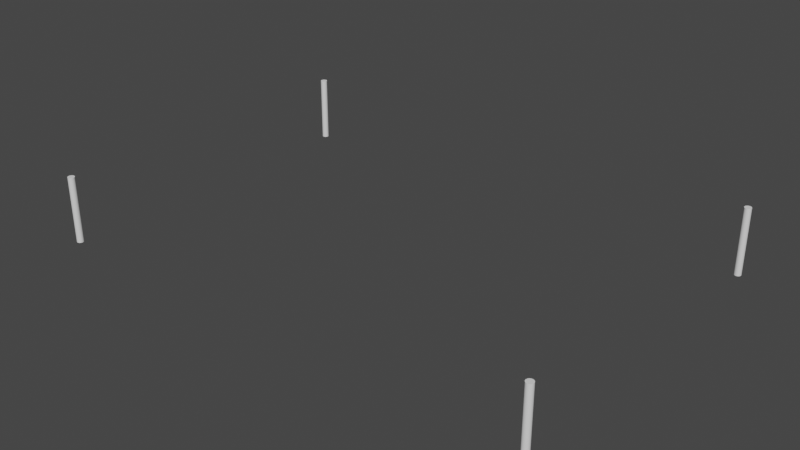 # Source: CloneProducerConstructionLightBeam.blend  (saved by Blender 2.91.10; exported with 4.5.12 LTS)
import bpy
from mathutils import Matrix  # noqa: F401  (used for matrix-valued properties, if any)

bpy.ops.wm.read_factory_settings(use_empty=True)
scene = bpy.context.scene
scene.name = 'Scene'

# ---- collections
col_collection = bpy.data.collections.new('Collection'); scene.collection.children.link(col_collection)

# ---- node groups
ng_auto_smooth = bpy.data.node_groups.new('Auto Smooth', 'GeometryNodeTree')
_s = ng_auto_smooth.interface.new_socket(name='Geometry', in_out='OUTPUT', socket_type='NodeSocketGeometry')
_s = ng_auto_smooth.interface.new_socket(name='Geometry', in_out='INPUT', socket_type='NodeSocketGeometry')
_s = ng_auto_smooth.interface.new_socket(name='Angle', in_out='INPUT', socket_type='NodeSocketFloat')
_s.subtype = 'ANGLE'
_s.min_value = 0.0
_s.max_value = 3.142
ng_auto_smooth.is_modifier = True
_N = ng_auto_smooth.nodes; _L = ng_auto_smooth.links
n0 = _N.new('NodeGroupOutput'); n0.name = 'Group Output'; n0.location = (480, -100)
n1 = _N.new('NodeGroupInput'); n1.name = 'Group Input'; n1.location = (-420, -300)
n2 = _N.new('NodeGroupInput'); n2.name = 'Group Input.001'; n2.location = (-60, -100)
n3 = _N.new('GeometryNodeSetShadeSmooth'); n3.name = 'Set Shade Smooth'; n3.location = (120, -100)
n3.domain = 'EDGE'
n4 = _N.new('GeometryNodeSetShadeSmooth'); n4.name = 'Set Shade Smooth.001'; n4.location = (300, -100)
n5 = _N.new('GeometryNodeInputMeshEdgeAngle'); n5.name = 'Edge Angle'; n5.location = (-420, -220)
n6 = _N.new('GeometryNodeInputEdgeSmooth'); n6.name = 'Is Edge Smooth'; n6.location = (-60, -160)
n7 = _N.new('GeometryNodeInputShadeSmooth'); n7.name = 'Is Face Smooth'; n7.location = (-240, -340)
n8 = _N.new('FunctionNodeBooleanMath'); n8.name = 'Boolean Math'; n8.location = (-60, -220)
n9 = _N.new('FunctionNodeCompare'); n9.name = 'Compare'; n9.location = (-240, -180)
n9.operation = 'LESS_EQUAL'
_L.new(n5.outputs[0], n9.inputs[0])
_L.new(n4.outputs[0], n0.inputs[0])
_L.new(n1.outputs[1], n9.inputs[1])
_L.new(n9.outputs[0], n8.inputs[0])
_L.new(n7.outputs[0], n8.inputs[1])
_L.new(n2.outputs[0], n3.inputs[0])
_L.new(n6.outputs[0], n3.inputs[1])
_L.new(n3.outputs[0], n4.inputs[0])
_L.new(n8.outputs[0], n3.inputs[2])
n0.is_active_output = True

# ---- world
world_world = bpy.data.worlds.new('World'); scene.world = world_world
world_world.use_nodes = True; world_world.node_tree.nodes.clear()
_N = world_world.node_tree.nodes; _L = world_world.node_tree.links
n0 = _N.new('ShaderNodeOutputWorld'); n0.name = 'World Output'; n0.location = (300, 300)
n1 = _N.new('ShaderNodeBackground'); n1.name = 'Background'; n1.location = (10, 300)
n1.inputs[0].default_value = (0.05088, 0.05088, 0.05088, 1.0)
_L.new(n1.outputs[0], n0.inputs[0])
n0.is_active_output = True
world_world.color = (0.05088, 0.05088, 0.05088)
world_world.use_sun_shadow = False
world_world.sun_shadow_jitter_overblur = 0.0

# ---- meshes
me_cylinder_005 = bpy.data.meshes.new('Cylinder.005')
me_cylinder_005.from_pydata([(-1.907e-06, 1.0, -3.576e-07), (-1.907e-06, 1.0, 19.84), (0.1951, 0.9808, -3.576e-07), (0.1951, 0.9808, 19.84), (0.3827, 0.9239, -3.576e-07), (0.3827, 0.9239, 19.84), (0.5556, 0.8315, -3.576e-07), (0.5556, 0.8315, 19.84), (0.7071, 0.7071, -3.576e-07), (0.7071, 0.7071, 19.84), (0.8315, 0.5556, -3.576e-07), (0.8315, 0.5556, 19.84), (0.9239, 0.3827, -3.576e-07), (0.9239, 0.3827, 19.84), (0.9808, 0.1951, -3.576e-07), (0.9808, 0.1951, 19.84), (1.0, -1.832e-06, -3.576e-07), (1.0, -1.832e-06, 19.84), (0.9808, -0.1951, -3.576e-07), (0.9808, -0.1951, 19.84), (0.9239, -0.3827, -3.576e-07), (0.9239, -0.3827, 19.84), (0.8315, -0.5556, -3.576e-07), (0.8315, -0.5556, 19.84), (0.7071, -0.7071, -3.576e-07), (0.7071, -0.7071, 19.84), (0.5556, -0.8315, -3.576e-07), (0.5556, -0.8315, 19.84), (0.3827, -0.9239, -3.576e-07), (0.3827, -0.9239, 19.84), (0.1951, -0.9808, -3.576e-07), (0.1951, -0.9808, 19.84), (-2.233e-06, -1.0, -3.576e-07), (-2.233e-06, -1.0, 19.84), (-0.1951, -0.9808, -3.576e-07), (-0.1951, -0.9808, 19.84), (-0.3827, -0.9239, -3.576e-07), (-0.3827, -0.9239, 19.84), (-0.5556, -0.8315, -3.576e-07), (-0.5556, -0.8315, 19.84), (-0.7071, -0.7071, -3.576e-07), (-0.7071, -0.7071, 19.84), (-0.8315, -0.5556, -3.576e-07), (-0.8315, -0.5556, 19.84), (-0.9239, -0.3827, -3.576e-07), (-0.9239, -0.3827, 19.84), (-0.9808, -0.1951, -3.576e-07), (-0.9808, -0.1951, 19.84), (-1.0, -9.417e-07, -3.576e-07), (-1.0, -9.417e-07, 19.84), (-0.9808, 0.1951, -3.576e-07), (-0.9808, 0.1951, 19.84), (-0.9239, 0.3827, -3.576e-07), (-0.9239, 0.3827, 19.84), (-0.8315, 0.5556, -3.576e-07), (-0.8315, 0.5556, 19.84), (-0.7071, 0.7071, -3.576e-07), (-0.7071, 0.7071, 19.84), (-0.5556, 0.8315, -3.576e-07), (-0.5556, 0.8315, 19.84), (-0.3827, 0.9239, -3.576e-07), (-0.3827, 0.9239, 19.84), (-0.1951, 0.9808, -3.576e-07), (-0.1951, 0.9808, 19.84)], [], [(0, 1, 3, 2), (2, 3, 5, 4), (4, 5, 7, 6), (6, 7, 9, 8), (8, 9, 11, 10), (10, 11, 13, 12), (12, 13, 15, 14), (14, 15, 17, 16), (16, 17, 19, 18), (18, 19, 21, 20), (20, 21, 23, 22), (22, 23, 25, 24), (24, 25, 27, 26), (26, 27, 29, 28), (28, 29, 31, 30), (30, 31, 33, 32), (32, 33, 35, 34), (34, 35, 37, 36), (36, 37, 39, 38), (38, 39, 41, 40), (40, 41, 43, 42), (42, 43, 45, 44), (44, 45, 47, 46), (46, 47, 49, 48), (48, 49, 51, 50), (50, 51, 53, 52), (52, 53, 55, 54), (54, 55, 57, 56), (56, 57, 59, 58), (58, 59, 61, 60), (3, 1, 63, 61, 59, 57, 55, 53, 51, 49, 47, 45, 43, 41, 39, 37, 35, 33, 31, 29, 27, 25, 23, 21, 19, 17, 15, 13, 11, 9, 7, 5), (60, 61, 63, 62), (62, 63, 1, 0), (0, 2, 4, 6, 8, 10, 12, 14, 16, 18, 20, 22, 24, 26, 28, 30, 32, 34, 36, 38, 40, 42, 44, 46, 48, 50, 52, 54, 56, 58, 60, 62)])
me_cylinder_005.polygons.foreach_set('use_smooth', [True] * 34)
_uv = me_cylinder_005.uv_layers.new(name='UVMap')
_uv.uv.foreach_set('vector', [1.0, 0.5, 1.0, 1.0, 0.9688, 1.0, 0.9688, 0.5, 0.9688, 0.5, 0.9688, 1.0, 0.9375, 1.0, 0.9375, 0.5, 0.9375, 0.5, 0.9375, 1.0, 0.9062, 1.0, 0.9062, 0.5, 0.9062, 0.5, 0.9062, 1.0, 0.875, 1.0, 0.875, 0.5, 0.875, 0.5, 0.875, 1.0, 0.8438, 1.0, 0.8438, 0.5, 0.8438, 0.5, 0.8438, 1.0, 0.8125, 1.0, 0.8125, 0.5, 0.8125, 0.5, 0.8125, 1.0, 0.7812, 1.0, 0.7812, 0.5, 0.7812, 0.5, 0.7812, 1.0, 0.75, 1.0, 0.75, 0.5, 0.75, 0.5, 0.75, 1.0, 0.7188, 1.0, 0.7188, 0.5, 0.7188, 0.5, 0.7188, 1.0, 0.6875, 1.0, 0.6875, 0.5, 0.6875, 0.5, 0.6875, 1.0, 0.6562, 1.0, 0.6562, 0.5, 0.6562, 0.5, 0.6562, 1.0, 0.625, 1.0, 0.625, 0.5, 0.625, 0.5, 0.625, 1.0, 0.5938, 1.0, 0.5938, 0.5, 0.5938, 0.5, 0.5938, 1.0, 0.5625, 1.0, 0.5625, 0.5, 0.5625, 0.5, 0.5625, 1.0, 0.5312, 1.0, 0.5312, 0.5, 0.5312, 0.5, 0.5312, 1.0, 0.5, 1.0, 0.5, 0.5, 0.5, 0.5, 0.5, 1.0, 0.4688, 1.0, 0.4688, 0.5, 0.4688, 0.5, 0.4688, 1.0, 0.4375, 1.0, 0.4375, 0.5, 0.4375, 0.5, 0.4375, 1.0, 0.4062, 1.0, 0.4062, 0.5, 0.4062, 0.5, 0.4062, 1.0, 0.375, 1.0, 0.375, 0.5, 0.375, 0.5, 0.375, 1.0, 0.3438, 1.0, 0.3438, 0.5, 0.3438, 0.5, 0.3438, 1.0, 0.3125, 1.0, 0.3125, 0.5, 0.3125, 0.5, 0.3125, 1.0, 0.2812, 1.0, 0.2812, 0.5, 0.2812, 0.5, 0.2812, 1.0, 0.25, 1.0, 0.25, 0.5, 0.25, 0.5, 0.25, 1.0, 0.2188, 1.0, 0.2188, 0.5, 0.2188, 0.5, 0.2188, 1.0, 0.1875, 1.0, 0.1875, 0.5, 0.1875, 0.5, 0.1875, 1.0, 0.1562, 1.0, 0.1562, 0.5, 0.1562, 0.5, 0.1562, 1.0, 0.125, 1.0, 0.125, 0.5, 0.125, 0.5, 0.125, 1.0, 0.09375, 1.0, 0.09375, 0.5, 0.09375, 0.5, 0.09375, 1.0, 0.0625, 1.0, 0.0625, 0.5, 0.2968, 0.4854, 0.25, 0.49, 0.2032, 0.4854, 0.1582, 0.4717, 0.1167, 0.4496, 0.08029, 0.4197, 0.05045, 0.3833, 0.02827, 0.3418, 0.01461, 0.2968, 0.01, 0.25, 0.01461, 0.2032, 0.02827, 0.1582, 0.05045, 0.1167, 0.08029, 0.08029, 0.1167, 0.05045, 0.1582, 0.02827, 0.2032, 0.01461, 0.25, 0.01, 0.2968, 0.01461, 0.3418, 0.02827, 0.3833, 0.05045, 0.4197, 0.08029, 0.4496, 0.1167, 0.4717, 0.1582, 0.4854, 0.2032, 0.49, 0.25, 0.4854, 0.2968, 0.4717, 0.3418, 0.4496, 0.3833, 0.4197, 0.4197, 0.3833, 0.4496, 0.3418, 0.4717, 0.0625, 0.5, 0.0625, 1.0, 0.03125, 1.0, 0.03125, 0.5, 0.03125, 0.5, 0.03125, 1.0, 0.0, 1.0, 0.0, 0.5, 0.75, 0.49, 0.7968, 0.4854, 0.8418, 0.4717, 0.8833, 0.4496, 0.9197, 0.4197, 0.9496, 0.3833, 0.9717, 0.3418, 0.9854, 0.2968, 0.99, 0.25, 0.9854, 0.2032, 0.9717, 0.1582, 0.9496, 0.1167, 0.9197, 0.08029, 0.8833, 0.05045, 0.8418, 0.02827, 0.7968, 0.01461, 0.75, 0.01, 0.7032, 0.01461, 0.6582, 0.02827, 0.6167, 0.05045, 0.5803, 0.08029, 0.5504, 0.1167, 0.5283, 0.1582, 0.5146, 0.2032, 0.51, 0.25, 0.5146, 0.2968, 0.5283, 0.3418, 0.5504, 0.3833, 0.5803, 0.4197, 0.6167, 0.4496, 0.6582, 0.4717, 0.7032, 0.4854])
me_cylinder_005.use_remesh_fix_poles = True
me_cylinder_005.use_remesh_preserve_attributes = False
me_cylinder_005.use_mirror_vertex_groups = False
me_cylinder_005.update()
me_cylinder_006 = bpy.data.meshes.new('Cylinder.006')
me_cylinder_006.from_pydata([(-1.907e-06, 1.0, -3.576e-07), (-1.907e-06, 1.0, 19.84), (0.1951, 0.9808, -3.576e-07), (0.1951, 0.9808, 19.84), (0.3827, 0.9239, -3.576e-07), (0.3827, 0.9239, 19.84), (0.5556, 0.8315, -3.576e-07), (0.5556, 0.8315, 19.84), (0.7071, 0.7071, -3.576e-07), (0.7071, 0.7071, 19.84), (0.8315, 0.5556, -3.576e-07), (0.8315, 0.5556, 19.84), (0.9239, 0.3827, -3.576e-07), (0.9239, 0.3827, 19.84), (0.9808, 0.1951, -3.576e-07), (0.9808, 0.1951, 19.84), (1.0, -1.832e-06, -3.576e-07), (1.0, -1.832e-06, 19.84), (0.9808, -0.1951, -3.576e-07), (0.9808, -0.1951, 19.84), (0.9239, -0.3827, -3.576e-07), (0.9239, -0.3827, 19.84), (0.8315, -0.5556, -3.576e-07), (0.8315, -0.5556, 19.84), (0.7071, -0.7071, -3.576e-07), (0.7071, -0.7071, 19.84), (0.5556, -0.8315, -3.576e-07), (0.5556, -0.8315, 19.84), (0.3827, -0.9239, -3.576e-07), (0.3827, -0.9239, 19.84), (0.1951, -0.9808, -3.576e-07), (0.1951, -0.9808, 19.84), (-2.233e-06, -1.0, -3.576e-07), (-2.233e-06, -1.0, 19.84), (-0.1951, -0.9808, -3.576e-07), (-0.1951, -0.9808, 19.84), (-0.3827, -0.9239, -3.576e-07), (-0.3827, -0.9239, 19.84), (-0.5556, -0.8315, -3.576e-07), (-0.5556, -0.8315, 19.84), (-0.7071, -0.7071, -3.576e-07), (-0.7071, -0.7071, 19.84), (-0.8315, -0.5556, -3.576e-07), (-0.8315, -0.5556, 19.84), (-0.9239, -0.3827, -3.576e-07), (-0.9239, -0.3827, 19.84), (-0.9808, -0.1951, -3.576e-07), (-0.9808, -0.1951, 19.84), (-1.0, -9.417e-07, -3.576e-07), (-1.0, -9.417e-07, 19.84), (-0.9808, 0.1951, -3.576e-07), (-0.9808, 0.1951, 19.84), (-0.9239, 0.3827, -3.576e-07), (-0.9239, 0.3827, 19.84), (-0.8315, 0.5556, -3.576e-07), (-0.8315, 0.5556, 19.84), (-0.7071, 0.7071, -3.576e-07), (-0.7071, 0.7071, 19.84), (-0.5556, 0.8315, -3.576e-07), (-0.5556, 0.8315, 19.84), (-0.3827, 0.9239, -3.576e-07), (-0.3827, 0.9239, 19.84), (-0.1951, 0.9808, -3.576e-07), (-0.1951, 0.9808, 19.84)], [], [(0, 1, 3, 2), (2, 3, 5, 4), (4, 5, 7, 6), (6, 7, 9, 8), (8, 9, 11, 10), (10, 11, 13, 12), (12, 13, 15, 14), (14, 15, 17, 16), (16, 17, 19, 18), (18, 19, 21, 20), (20, 21, 23, 22), (22, 23, 25, 24), (24, 25, 27, 26), (26, 27, 29, 28), (28, 29, 31, 30), (30, 31, 33, 32), (32, 33, 35, 34), (34, 35, 37, 36), (36, 37, 39, 38), (38, 39, 41, 40), (40, 41, 43, 42), (42, 43, 45, 44), (44, 45, 47, 46), (46, 47, 49, 48), (48, 49, 51, 50), (50, 51, 53, 52), (52, 53, 55, 54), (54, 55, 57, 56), (56, 57, 59, 58), (58, 59, 61, 60), (3, 1, 63, 61, 59, 57, 55, 53, 51, 49, 47, 45, 43, 41, 39, 37, 35, 33, 31, 29, 27, 25, 23, 21, 19, 17, 15, 13, 11, 9, 7, 5), (60, 61, 63, 62), (62, 63, 1, 0), (0, 2, 4, 6, 8, 10, 12, 14, 16, 18, 20, 22, 24, 26, 28, 30, 32, 34, 36, 38, 40, 42, 44, 46, 48, 50, 52, 54, 56, 58, 60, 62)])
me_cylinder_006.polygons.foreach_set('use_smooth', [True] * 34)
_uv = me_cylinder_006.uv_layers.new(name='UVMap')
_uv.uv.foreach_set('vector', [1.0, 0.5, 1.0, 1.0, 0.9688, 1.0, 0.9688, 0.5, 0.9688, 0.5, 0.9688, 1.0, 0.9375, 1.0, 0.9375, 0.5, 0.9375, 0.5, 0.9375, 1.0, 0.9062, 1.0, 0.9062, 0.5, 0.9062, 0.5, 0.9062, 1.0, 0.875, 1.0, 0.875, 0.5, 0.875, 0.5, 0.875, 1.0, 0.8438, 1.0, 0.8438, 0.5, 0.8438, 0.5, 0.8438, 1.0, 0.8125, 1.0, 0.8125, 0.5, 0.8125, 0.5, 0.8125, 1.0, 0.7812, 1.0, 0.7812, 0.5, 0.7812, 0.5, 0.7812, 1.0, 0.75, 1.0, 0.75, 0.5, 0.75, 0.5, 0.75, 1.0, 0.7188, 1.0, 0.7188, 0.5, 0.7188, 0.5, 0.7188, 1.0, 0.6875, 1.0, 0.6875, 0.5, 0.6875, 0.5, 0.6875, 1.0, 0.6562, 1.0, 0.6562, 0.5, 0.6562, 0.5, 0.6562, 1.0, 0.625, 1.0, 0.625, 0.5, 0.625, 0.5, 0.625, 1.0, 0.5938, 1.0, 0.5938, 0.5, 0.5938, 0.5, 0.5938, 1.0, 0.5625, 1.0, 0.5625, 0.5, 0.5625, 0.5, 0.5625, 1.0, 0.5312, 1.0, 0.5312, 0.5, 0.5312, 0.5, 0.5312, 1.0, 0.5, 1.0, 0.5, 0.5, 0.5, 0.5, 0.5, 1.0, 0.4688, 1.0, 0.4688, 0.5, 0.4688, 0.5, 0.4688, 1.0, 0.4375, 1.0, 0.4375, 0.5, 0.4375, 0.5, 0.4375, 1.0, 0.4062, 1.0, 0.4062, 0.5, 0.4062, 0.5, 0.4062, 1.0, 0.375, 1.0, 0.375, 0.5, 0.375, 0.5, 0.375, 1.0, 0.3438, 1.0, 0.3438, 0.5, 0.3438, 0.5, 0.3438, 1.0, 0.3125, 1.0, 0.3125, 0.5, 0.3125, 0.5, 0.3125, 1.0, 0.2812, 1.0, 0.2812, 0.5, 0.2812, 0.5, 0.2812, 1.0, 0.25, 1.0, 0.25, 0.5, 0.25, 0.5, 0.25, 1.0, 0.2188, 1.0, 0.2188, 0.5, 0.2188, 0.5, 0.2188, 1.0, 0.1875, 1.0, 0.1875, 0.5, 0.1875, 0.5, 0.1875, 1.0, 0.1562, 1.0, 0.1562, 0.5, 0.1562, 0.5, 0.1562, 1.0, 0.125, 1.0, 0.125, 0.5, 0.125, 0.5, 0.125, 1.0, 0.09375, 1.0, 0.09375, 0.5, 0.09375, 0.5, 0.09375, 1.0, 0.0625, 1.0, 0.0625, 0.5, 0.2968, 0.4854, 0.25, 0.49, 0.2032, 0.4854, 0.1582, 0.4717, 0.1167, 0.4496, 0.08029, 0.4197, 0.05045, 0.3833, 0.02827, 0.3418, 0.01461, 0.2968, 0.01, 0.25, 0.01461, 0.2032, 0.02827, 0.1582, 0.05045, 0.1167, 0.08029, 0.08029, 0.1167, 0.05045, 0.1582, 0.02827, 0.2032, 0.01461, 0.25, 0.01, 0.2968, 0.01461, 0.3418, 0.02827, 0.3833, 0.05045, 0.4197, 0.08029, 0.4496, 0.1167, 0.4717, 0.1582, 0.4854, 0.2032, 0.49, 0.25, 0.4854, 0.2968, 0.4717, 0.3418, 0.4496, 0.3833, 0.4197, 0.4197, 0.3833, 0.4496, 0.3418, 0.4717, 0.0625, 0.5, 0.0625, 1.0, 0.03125, 1.0, 0.03125, 0.5, 0.03125, 0.5, 0.03125, 1.0, 0.0, 1.0, 0.0, 0.5, 0.75, 0.49, 0.7968, 0.4854, 0.8418, 0.4717, 0.8833, 0.4496, 0.9197, 0.4197, 0.9496, 0.3833, 0.9717, 0.3418, 0.9854, 0.2968, 0.99, 0.25, 0.9854, 0.2032, 0.9717, 0.1582, 0.9496, 0.1167, 0.9197, 0.08029, 0.8833, 0.05045, 0.8418, 0.02827, 0.7968, 0.01461, 0.75, 0.01, 0.7032, 0.01461, 0.6582, 0.02827, 0.6167, 0.05045, 0.5803, 0.08029, 0.5504, 0.1167, 0.5283, 0.1582, 0.5146, 0.2032, 0.51, 0.25, 0.5146, 0.2968, 0.5283, 0.3418, 0.5504, 0.3833, 0.5803, 0.4197, 0.6167, 0.4496, 0.6582, 0.4717, 0.7032, 0.4854])
me_cylinder_006.use_remesh_fix_poles = True
me_cylinder_006.use_remesh_preserve_attributes = False
me_cylinder_006.use_mirror_vertex_groups = False
me_cylinder_006.update()
me_cylinder_007 = bpy.data.meshes.new('Cylinder.007')
me_cylinder_007.from_pydata([(-1.907e-06, 1.0, -3.576e-07), (-1.907e-06, 1.0, 19.84), (0.1951, 0.9808, -3.576e-07), (0.1951, 0.9808, 19.84), (0.3827, 0.9239, -3.576e-07), (0.3827, 0.9239, 19.84), (0.5556, 0.8315, -3.576e-07), (0.5556, 0.8315, 19.84), (0.7071, 0.7071, -3.576e-07), (0.7071, 0.7071, 19.84), (0.8315, 0.5556, -3.576e-07), (0.8315, 0.5556, 19.84), (0.9239, 0.3827, -3.576e-07), (0.9239, 0.3827, 19.84), (0.9808, 0.1951, -3.576e-07), (0.9808, 0.1951, 19.84), (1.0, -1.832e-06, -3.576e-07), (1.0, -1.832e-06, 19.84), (0.9808, -0.1951, -3.576e-07), (0.9808, -0.1951, 19.84), (0.9239, -0.3827, -3.576e-07), (0.9239, -0.3827, 19.84), (0.8315, -0.5556, -3.576e-07), (0.8315, -0.5556, 19.84), (0.7071, -0.7071, -3.576e-07), (0.7071, -0.7071, 19.84), (0.5556, -0.8315, -3.576e-07), (0.5556, -0.8315, 19.84), (0.3827, -0.9239, -3.576e-07), (0.3827, -0.9239, 19.84), (0.1951, -0.9808, -3.576e-07), (0.1951, -0.9808, 19.84), (-2.233e-06, -1.0, -3.576e-07), (-2.233e-06, -1.0, 19.84), (-0.1951, -0.9808, -3.576e-07), (-0.1951, -0.9808, 19.84), (-0.3827, -0.9239, -3.576e-07), (-0.3827, -0.9239, 19.84), (-0.5556, -0.8315, -3.576e-07), (-0.5556, -0.8315, 19.84), (-0.7071, -0.7071, -3.576e-07), (-0.7071, -0.7071, 19.84), (-0.8315, -0.5556, -3.576e-07), (-0.8315, -0.5556, 19.84), (-0.9239, -0.3827, -3.576e-07), (-0.9239, -0.3827, 19.84), (-0.9808, -0.1951, -3.576e-07), (-0.9808, -0.1951, 19.84), (-1.0, -9.417e-07, -3.576e-07), (-1.0, -9.417e-07, 19.84), (-0.9808, 0.1951, -3.576e-07), (-0.9808, 0.1951, 19.84), (-0.9239, 0.3827, -3.576e-07), (-0.9239, 0.3827, 19.84), (-0.8315, 0.5556, -3.576e-07), (-0.8315, 0.5556, 19.84), (-0.7071, 0.7071, -3.576e-07), (-0.7071, 0.7071, 19.84), (-0.5556, 0.8315, -3.576e-07), (-0.5556, 0.8315, 19.84), (-0.3827, 0.9239, -3.576e-07), (-0.3827, 0.9239, 19.84), (-0.1951, 0.9808, -3.576e-07), (-0.1951, 0.9808, 19.84)], [], [(0, 1, 3, 2), (2, 3, 5, 4), (4, 5, 7, 6), (6, 7, 9, 8), (8, 9, 11, 10), (10, 11, 13, 12), (12, 13, 15, 14), (14, 15, 17, 16), (16, 17, 19, 18), (18, 19, 21, 20), (20, 21, 23, 22), (22, 23, 25, 24), (24, 25, 27, 26), (26, 27, 29, 28), (28, 29, 31, 30), (30, 31, 33, 32), (32, 33, 35, 34), (34, 35, 37, 36), (36, 37, 39, 38), (38, 39, 41, 40), (40, 41, 43, 42), (42, 43, 45, 44), (44, 45, 47, 46), (46, 47, 49, 48), (48, 49, 51, 50), (50, 51, 53, 52), (52, 53, 55, 54), (54, 55, 57, 56), (56, 57, 59, 58), (58, 59, 61, 60), (3, 1, 63, 61, 59, 57, 55, 53, 51, 49, 47, 45, 43, 41, 39, 37, 35, 33, 31, 29, 27, 25, 23, 21, 19, 17, 15, 13, 11, 9, 7, 5), (60, 61, 63, 62), (62, 63, 1, 0), (0, 2, 4, 6, 8, 10, 12, 14, 16, 18, 20, 22, 24, 26, 28, 30, 32, 34, 36, 38, 40, 42, 44, 46, 48, 50, 52, 54, 56, 58, 60, 62)])
me_cylinder_007.polygons.foreach_set('use_smooth', [True] * 34)
_uv = me_cylinder_007.uv_layers.new(name='UVMap')
_uv.uv.foreach_set('vector', [1.0, 0.5, 1.0, 1.0, 0.9688, 1.0, 0.9688, 0.5, 0.9688, 0.5, 0.9688, 1.0, 0.9375, 1.0, 0.9375, 0.5, 0.9375, 0.5, 0.9375, 1.0, 0.9062, 1.0, 0.9062, 0.5, 0.9062, 0.5, 0.9062, 1.0, 0.875, 1.0, 0.875, 0.5, 0.875, 0.5, 0.875, 1.0, 0.8438, 1.0, 0.8438, 0.5, 0.8438, 0.5, 0.8438, 1.0, 0.8125, 1.0, 0.8125, 0.5, 0.8125, 0.5, 0.8125, 1.0, 0.7812, 1.0, 0.7812, 0.5, 0.7812, 0.5, 0.7812, 1.0, 0.75, 1.0, 0.75, 0.5, 0.75, 0.5, 0.75, 1.0, 0.7188, 1.0, 0.7188, 0.5, 0.7188, 0.5, 0.7188, 1.0, 0.6875, 1.0, 0.6875, 0.5, 0.6875, 0.5, 0.6875, 1.0, 0.6562, 1.0, 0.6562, 0.5, 0.6562, 0.5, 0.6562, 1.0, 0.625, 1.0, 0.625, 0.5, 0.625, 0.5, 0.625, 1.0, 0.5938, 1.0, 0.5938, 0.5, 0.5938, 0.5, 0.5938, 1.0, 0.5625, 1.0, 0.5625, 0.5, 0.5625, 0.5, 0.5625, 1.0, 0.5312, 1.0, 0.5312, 0.5, 0.5312, 0.5, 0.5312, 1.0, 0.5, 1.0, 0.5, 0.5, 0.5, 0.5, 0.5, 1.0, 0.4688, 1.0, 0.4688, 0.5, 0.4688, 0.5, 0.4688, 1.0, 0.4375, 1.0, 0.4375, 0.5, 0.4375, 0.5, 0.4375, 1.0, 0.4062, 1.0, 0.4062, 0.5, 0.4062, 0.5, 0.4062, 1.0, 0.375, 1.0, 0.375, 0.5, 0.375, 0.5, 0.375, 1.0, 0.3438, 1.0, 0.3438, 0.5, 0.3438, 0.5, 0.3438, 1.0, 0.3125, 1.0, 0.3125, 0.5, 0.3125, 0.5, 0.3125, 1.0, 0.2812, 1.0, 0.2812, 0.5, 0.2812, 0.5, 0.2812, 1.0, 0.25, 1.0, 0.25, 0.5, 0.25, 0.5, 0.25, 1.0, 0.2188, 1.0, 0.2188, 0.5, 0.2188, 0.5, 0.2188, 1.0, 0.1875, 1.0, 0.1875, 0.5, 0.1875, 0.5, 0.1875, 1.0, 0.1562, 1.0, 0.1562, 0.5, 0.1562, 0.5, 0.1562, 1.0, 0.125, 1.0, 0.125, 0.5, 0.125, 0.5, 0.125, 1.0, 0.09375, 1.0, 0.09375, 0.5, 0.09375, 0.5, 0.09375, 1.0, 0.0625, 1.0, 0.0625, 0.5, 0.2968, 0.4854, 0.25, 0.49, 0.2032, 0.4854, 0.1582, 0.4717, 0.1167, 0.4496, 0.08029, 0.4197, 0.05045, 0.3833, 0.02827, 0.3418, 0.01461, 0.2968, 0.01, 0.25, 0.01461, 0.2032, 0.02827, 0.1582, 0.05045, 0.1167, 0.08029, 0.08029, 0.1167, 0.05045, 0.1582, 0.02827, 0.2032, 0.01461, 0.25, 0.01, 0.2968, 0.01461, 0.3418, 0.02827, 0.3833, 0.05045, 0.4197, 0.08029, 0.4496, 0.1167, 0.4717, 0.1582, 0.4854, 0.2032, 0.49, 0.25, 0.4854, 0.2968, 0.4717, 0.3418, 0.4496, 0.3833, 0.4197, 0.4197, 0.3833, 0.4496, 0.3418, 0.4717, 0.0625, 0.5, 0.0625, 1.0, 0.03125, 1.0, 0.03125, 0.5, 0.03125, 0.5, 0.03125, 1.0, 0.0, 1.0, 0.0, 0.5, 0.75, 0.49, 0.7968, 0.4854, 0.8418, 0.4717, 0.8833, 0.4496, 0.9197, 0.4197, 0.9496, 0.3833, 0.9717, 0.3418, 0.9854, 0.2968, 0.99, 0.25, 0.9854, 0.2032, 0.9717, 0.1582, 0.9496, 0.1167, 0.9197, 0.08029, 0.8833, 0.05045, 0.8418, 0.02827, 0.7968, 0.01461, 0.75, 0.01, 0.7032, 0.01461, 0.6582, 0.02827, 0.6167, 0.05045, 0.5803, 0.08029, 0.5504, 0.1167, 0.5283, 0.1582, 0.5146, 0.2032, 0.51, 0.25, 0.5146, 0.2968, 0.5283, 0.3418, 0.5504, 0.3833, 0.5803, 0.4197, 0.6167, 0.4496, 0.6582, 0.4717, 0.7032, 0.4854])
me_cylinder_007.use_remesh_fix_poles = True
me_cylinder_007.use_remesh_preserve_attributes = False
me_cylinder_007.use_mirror_vertex_groups = False
me_cylinder_007.update()
me_cylinder_008 = bpy.data.meshes.new('Cylinder.008')
me_cylinder_008.from_pydata([(-1.907e-06, 1.0, -3.576e-07), (-1.907e-06, 1.0, 19.84), (0.1951, 0.9808, -3.576e-07), (0.1951, 0.9808, 19.84), (0.3827, 0.9239, -3.576e-07), (0.3827, 0.9239, 19.84), (0.5556, 0.8315, -3.576e-07), (0.5556, 0.8315, 19.84), (0.7071, 0.7071, -3.576e-07), (0.7071, 0.7071, 19.84), (0.8315, 0.5556, -3.576e-07), (0.8315, 0.5556, 19.84), (0.9239, 0.3827, -3.576e-07), (0.9239, 0.3827, 19.84), (0.9808, 0.1951, -3.576e-07), (0.9808, 0.1951, 19.84), (1.0, -1.832e-06, -3.576e-07), (1.0, -1.832e-06, 19.84), (0.9808, -0.1951, -3.576e-07), (0.9808, -0.1951, 19.84), (0.9239, -0.3827, -3.576e-07), (0.9239, -0.3827, 19.84), (0.8315, -0.5556, -3.576e-07), (0.8315, -0.5556, 19.84), (0.7071, -0.7071, -3.576e-07), (0.7071, -0.7071, 19.84), (0.5556, -0.8315, -3.576e-07), (0.5556, -0.8315, 19.84), (0.3827, -0.9239, -3.576e-07), (0.3827, -0.9239, 19.84), (0.1951, -0.9808, -3.576e-07), (0.1951, -0.9808, 19.84), (-2.233e-06, -1.0, -3.576e-07), (-2.233e-06, -1.0, 19.84), (-0.1951, -0.9808, -3.576e-07), (-0.1951, -0.9808, 19.84), (-0.3827, -0.9239, -3.576e-07), (-0.3827, -0.9239, 19.84), (-0.5556, -0.8315, -3.576e-07), (-0.5556, -0.8315, 19.84), (-0.7071, -0.7071, -3.576e-07), (-0.7071, -0.7071, 19.84), (-0.8315, -0.5556, -3.576e-07), (-0.8315, -0.5556, 19.84), (-0.9239, -0.3827, -3.576e-07), (-0.9239, -0.3827, 19.84), (-0.9808, -0.1951, -3.576e-07), (-0.9808, -0.1951, 19.84), (-1.0, -9.417e-07, -3.576e-07), (-1.0, -9.417e-07, 19.84), (-0.9808, 0.1951, -3.576e-07), (-0.9808, 0.1951, 19.84), (-0.9239, 0.3827, -3.576e-07), (-0.9239, 0.3827, 19.84), (-0.8315, 0.5556, -3.576e-07), (-0.8315, 0.5556, 19.84), (-0.7071, 0.7071, -3.576e-07), (-0.7071, 0.7071, 19.84), (-0.5556, 0.8315, -3.576e-07), (-0.5556, 0.8315, 19.84), (-0.3827, 0.9239, -3.576e-07), (-0.3827, 0.9239, 19.84), (-0.1951, 0.9808, -3.576e-07), (-0.1951, 0.9808, 19.84)], [], [(0, 1, 3, 2), (2, 3, 5, 4), (4, 5, 7, 6), (6, 7, 9, 8), (8, 9, 11, 10), (10, 11, 13, 12), (12, 13, 15, 14), (14, 15, 17, 16), (16, 17, 19, 18), (18, 19, 21, 20), (20, 21, 23, 22), (22, 23, 25, 24), (24, 25, 27, 26), (26, 27, 29, 28), (28, 29, 31, 30), (30, 31, 33, 32), (32, 33, 35, 34), (34, 35, 37, 36), (36, 37, 39, 38), (38, 39, 41, 40), (40, 41, 43, 42), (42, 43, 45, 44), (44, 45, 47, 46), (46, 47, 49, 48), (48, 49, 51, 50), (50, 51, 53, 52), (52, 53, 55, 54), (54, 55, 57, 56), (56, 57, 59, 58), (58, 59, 61, 60), (3, 1, 63, 61, 59, 57, 55, 53, 51, 49, 47, 45, 43, 41, 39, 37, 35, 33, 31, 29, 27, 25, 23, 21, 19, 17, 15, 13, 11, 9, 7, 5), (60, 61, 63, 62), (62, 63, 1, 0), (0, 2, 4, 6, 8, 10, 12, 14, 16, 18, 20, 22, 24, 26, 28, 30, 32, 34, 36, 38, 40, 42, 44, 46, 48, 50, 52, 54, 56, 58, 60, 62)])
me_cylinder_008.polygons.foreach_set('use_smooth', [True] * 34)
_uv = me_cylinder_008.uv_layers.new(name='UVMap')
_uv.uv.foreach_set('vector', [1.0, 0.5, 1.0, 1.0, 0.9688, 1.0, 0.9688, 0.5, 0.9688, 0.5, 0.9688, 1.0, 0.9375, 1.0, 0.9375, 0.5, 0.9375, 0.5, 0.9375, 1.0, 0.9062, 1.0, 0.9062, 0.5, 0.9062, 0.5, 0.9062, 1.0, 0.875, 1.0, 0.875, 0.5, 0.875, 0.5, 0.875, 1.0, 0.8438, 1.0, 0.8438, 0.5, 0.8438, 0.5, 0.8438, 1.0, 0.8125, 1.0, 0.8125, 0.5, 0.8125, 0.5, 0.8125, 1.0, 0.7812, 1.0, 0.7812, 0.5, 0.7812, 0.5, 0.7812, 1.0, 0.75, 1.0, 0.75, 0.5, 0.75, 0.5, 0.75, 1.0, 0.7188, 1.0, 0.7188, 0.5, 0.7188, 0.5, 0.7188, 1.0, 0.6875, 1.0, 0.6875, 0.5, 0.6875, 0.5, 0.6875, 1.0, 0.6562, 1.0, 0.6562, 0.5, 0.6562, 0.5, 0.6562, 1.0, 0.625, 1.0, 0.625, 0.5, 0.625, 0.5, 0.625, 1.0, 0.5938, 1.0, 0.5938, 0.5, 0.5938, 0.5, 0.5938, 1.0, 0.5625, 1.0, 0.5625, 0.5, 0.5625, 0.5, 0.5625, 1.0, 0.5312, 1.0, 0.5312, 0.5, 0.5312, 0.5, 0.5312, 1.0, 0.5, 1.0, 0.5, 0.5, 0.5, 0.5, 0.5, 1.0, 0.4688, 1.0, 0.4688, 0.5, 0.4688, 0.5, 0.4688, 1.0, 0.4375, 1.0, 0.4375, 0.5, 0.4375, 0.5, 0.4375, 1.0, 0.4062, 1.0, 0.4062, 0.5, 0.4062, 0.5, 0.4062, 1.0, 0.375, 1.0, 0.375, 0.5, 0.375, 0.5, 0.375, 1.0, 0.3438, 1.0, 0.3438, 0.5, 0.3438, 0.5, 0.3438, 1.0, 0.3125, 1.0, 0.3125, 0.5, 0.3125, 0.5, 0.3125, 1.0, 0.2812, 1.0, 0.2812, 0.5, 0.2812, 0.5, 0.2812, 1.0, 0.25, 1.0, 0.25, 0.5, 0.25, 0.5, 0.25, 1.0, 0.2188, 1.0, 0.2188, 0.5, 0.2188, 0.5, 0.2188, 1.0, 0.1875, 1.0, 0.1875, 0.5, 0.1875, 0.5, 0.1875, 1.0, 0.1562, 1.0, 0.1562, 0.5, 0.1562, 0.5, 0.1562, 1.0, 0.125, 1.0, 0.125, 0.5, 0.125, 0.5, 0.125, 1.0, 0.09375, 1.0, 0.09375, 0.5, 0.09375, 0.5, 0.09375, 1.0, 0.0625, 1.0, 0.0625, 0.5, 0.2968, 0.4854, 0.25, 0.49, 0.2032, 0.4854, 0.1582, 0.4717, 0.1167, 0.4496, 0.08029, 0.4197, 0.05045, 0.3833, 0.02827, 0.3418, 0.01461, 0.2968, 0.01, 0.25, 0.01461, 0.2032, 0.02827, 0.1582, 0.05045, 0.1167, 0.08029, 0.08029, 0.1167, 0.05045, 0.1582, 0.02827, 0.2032, 0.01461, 0.25, 0.01, 0.2968, 0.01461, 0.3418, 0.02827, 0.3833, 0.05045, 0.4197, 0.08029, 0.4496, 0.1167, 0.4717, 0.1582, 0.4854, 0.2032, 0.49, 0.25, 0.4854, 0.2968, 0.4717, 0.3418, 0.4496, 0.3833, 0.4197, 0.4197, 0.3833, 0.4496, 0.3418, 0.4717, 0.0625, 0.5, 0.0625, 1.0, 0.03125, 1.0, 0.03125, 0.5, 0.03125, 0.5, 0.03125, 1.0, 0.0, 1.0, 0.0, 0.5, 0.75, 0.49, 0.7968, 0.4854, 0.8418, 0.4717, 0.8833, 0.4496, 0.9197, 0.4197, 0.9496, 0.3833, 0.9717, 0.3418, 0.9854, 0.2968, 0.99, 0.25, 0.9854, 0.2032, 0.9717, 0.1582, 0.9496, 0.1167, 0.9197, 0.08029, 0.8833, 0.05045, 0.8418, 0.02827, 0.7968, 0.01461, 0.75, 0.01, 0.7032, 0.01461, 0.6582, 0.02827, 0.6167, 0.05045, 0.5803, 0.08029, 0.5504, 0.1167, 0.5283, 0.1582, 0.5146, 0.2032, 0.51, 0.25, 0.5146, 0.2968, 0.5283, 0.3418, 0.5504, 0.3833, 0.5803, 0.4197, 0.6167, 0.4496, 0.6582, 0.4717, 0.7032, 0.4854])
me_cylinder_008.use_remesh_fix_poles = True
me_cylinder_008.use_remesh_preserve_attributes = False
me_cylinder_008.use_mirror_vertex_groups = False
me_cylinder_008.update()

# ---- objects
ob_cylinder_005 = bpy.data.objects.new('Cylinder.005', me_cylinder_005)
ob_cylinder_006 = bpy.data.objects.new('Cylinder.006', me_cylinder_006)
ob_cylinder_007 = bpy.data.objects.new('Cylinder.007', me_cylinder_007)
ob_cylinder_008 = bpy.data.objects.new('Cylinder.008', me_cylinder_008)

# ---- transforms, parenting, visibility, modifiers, constraints
ob_cylinder_005.location = (11.2, -7.5, -0.9277)
ob_cylinder_005.scale = (0.1498, 0.1498, 0.1498)
ob_cylinder_005.lineart.crease_threshold = 0.0
_m = ob_cylinder_005.modifiers.new('Auto Smooth', 'NODES')
_m.node_group = ng_auto_smooth
_gi = [s.identifier for s in ng_auto_smooth.interface.items_tree if s.item_type == 'SOCKET' and s.in_out == 'INPUT']
_m[_gi[1]] = 0.5236  # Angle
ob_cylinder_006.location = (-11.2, 7.5, -0.9277)
ob_cylinder_006.scale = (0.1498, 0.1498, 0.1498)
ob_cylinder_006.lineart.crease_threshold = 0.0
_m = ob_cylinder_006.modifiers.new('Auto Smooth', 'NODES')
_m.node_group = ng_auto_smooth
_gi = [s.identifier for s in ng_auto_smooth.interface.items_tree if s.item_type == 'SOCKET' and s.in_out == 'INPUT']
_m[_gi[1]] = 0.5236  # Angle
ob_cylinder_007.location = (11.2, 7.5, -0.9277)
ob_cylinder_007.scale = (0.1498, 0.1498, 0.1498)
ob_cylinder_007.lineart.crease_threshold = 0.0
_m = ob_cylinder_007.modifiers.new('Auto Smooth', 'NODES')
_m.node_group = ng_auto_smooth
_gi = [s.identifier for s in ng_auto_smooth.interface.items_tree if s.item_type == 'SOCKET' and s.in_out == 'INPUT']
_m[_gi[1]] = 0.5236  # Angle
ob_cylinder_008.location = (-11.2, -7.5, -0.9277)
ob_cylinder_008.scale = (0.1498, 0.1498, 0.1498)
ob_cylinder_008.lineart.crease_threshold = 0.0
_m = ob_cylinder_008.modifiers.new('Auto Smooth', 'NODES')
_m.node_group = ng_auto_smooth
_gi = [s.identifier for s in ng_auto_smooth.interface.items_tree if s.item_type == 'SOCKET' and s.in_out == 'INPUT']
_m[_gi[1]] = 0.5236  # Angle

# ---- collection membership
col_collection.objects.link(ob_cylinder_005)
col_collection.objects.link(ob_cylinder_006)
col_collection.objects.link(ob_cylinder_007)
col_collection.objects.link(ob_cylinder_008)

# ---- scene / render settings (as saved in the file)
scene.frame_start = 1; scene.frame_end = 250; scene.frame_set(1)
scene.render.engine = 'BLENDER_EEVEE_NEXT'
scene.cycles.use_denoising = False
scene.cycles.samples = 128
scene.cycles.sampling_pattern = 'TABULATED_SOBOL'
scene.cycles.use_adaptive_sampling = False
scene.cycles.use_light_tree = False
scene.view_settings.view_transform = 'Filmic'
bpy.context.view_layer.update()

# ---- added for rendering (the .blend has no active camera and no usable light): camera, sun
cam_auto = bpy.data.cameras.new('AutoCamera')
cam_auto.lens = 50.0
cam_auto.sensor_width = 36.0
cam_auto.clip_end = 1000.0
ob_auto_camera = bpy.data.objects.new('AutoCamera', cam_auto)
scene.collection.objects.link(ob_auto_camera)
ob_auto_camera.location = (25.4763, -30.5716, 20.9397)
ob_auto_camera.rotation_euler = (1.09748, -7.21219e-08, 0.694738)
scene.camera = ob_auto_camera
light_auto_sun = bpy.data.lights.new('AutoSun', 'SUN')
light_auto_sun.energy = 3.0
light_auto_sun.angle = 0.0523599
ob_auto_sun = bpy.data.objects.new('AutoSun', light_auto_sun)
scene.collection.objects.link(ob_auto_sun)
ob_auto_sun.rotation_euler = (0.872665, 0.174533, 0.523599)
bpy.context.view_layer.update()
